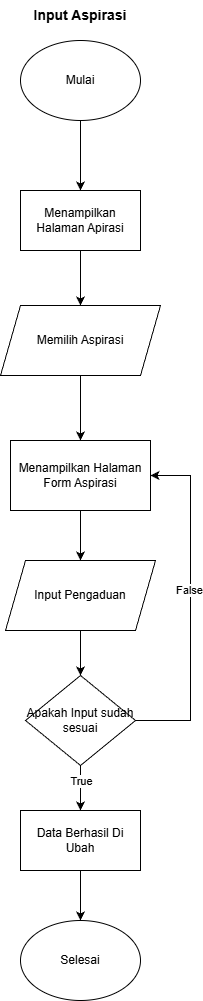

The diagram above was exported from draw.io. Its source (the exported page's mxGraphModel, read from the mxfile embedded in the PNG):
<mxGraphModel dx="2184" dy="1480" grid="1" gridSize="10" guides="1" tooltips="1" connect="1" arrows="1" fold="1" page="1" pageScale="1" pageWidth="850" pageHeight="1100" background="none" math="0" shadow="0">
  <root>
    <mxCell id="0" />
    <mxCell id="1" parent="0" />
    <mxCell id="2" parent="1" style="text;html=1;whiteSpace=wrap;strokeColor=none;fillColor=none;align=center;verticalAlign=middle;rounded=0;autosize=1;resizable=0;" value="&lt;font style=&quot;font-size: 14px;&quot;&gt;&lt;b&gt;Input Aspirasi&lt;/b&gt;&lt;/font&gt;" vertex="1">
      <mxGeometry height="30" width="120" x="1050" y="250" as="geometry" />
    </mxCell>
    <mxCell id="3" edge="1" parent="1" source="4" style="edgeStyle=orthogonalEdgeStyle;rounded=0;orthogonalLoop=1;jettySize=auto;html=1;" target="6" value="">
      <mxGeometry relative="1" as="geometry" />
    </mxCell>
    <mxCell id="4" parent="1" style="ellipse;whiteSpace=wrap;html=1;" value="Mulai" vertex="1">
      <mxGeometry height="80" width="120" x="1050" y="290" as="geometry" />
    </mxCell>
    <mxCell id="5" edge="1" parent="1" source="6" style="edgeStyle=orthogonalEdgeStyle;rounded=0;orthogonalLoop=1;jettySize=auto;html=1;" target="8" value="">
      <mxGeometry relative="1" as="geometry" />
    </mxCell>
    <mxCell id="6" parent="1" style="rounded=0;whiteSpace=wrap;html=1;" value="Menampilkan&lt;div&gt;Halaman Apirasi&lt;/div&gt;" vertex="1">
      <mxGeometry height="60" width="120" x="1050" y="440" as="geometry" />
    </mxCell>
    <mxCell id="7" edge="1" parent="1" source="8" style="edgeStyle=orthogonalEdgeStyle;rounded=0;orthogonalLoop=1;jettySize=auto;html=1;" target="10" value="">
      <mxGeometry relative="1" as="geometry" />
    </mxCell>
    <mxCell id="8" parent="1" style="shape=parallelogram;perimeter=parallelogramPerimeter;whiteSpace=wrap;html=1;fixedSize=1;" value="Memilih Aspirasi" vertex="1">
      <mxGeometry height="70" width="160" x="1030" y="555" as="geometry" />
    </mxCell>
    <mxCell id="9" edge="1" parent="1" source="10" style="edgeStyle=orthogonalEdgeStyle;rounded=0;orthogonalLoop=1;jettySize=auto;html=1;" target="12" value="">
      <mxGeometry relative="1" as="geometry" />
    </mxCell>
    <mxCell id="10" parent="1" style="rounded=0;whiteSpace=wrap;html=1;" value="Menampilkan Halaman&lt;div&gt;Form Aspirasi&lt;/div&gt;" vertex="1">
      <mxGeometry height="70" width="140" x="1040" y="690" as="geometry" />
    </mxCell>
    <mxCell id="11" edge="1" parent="1" source="12" style="edgeStyle=orthogonalEdgeStyle;rounded=0;orthogonalLoop=1;jettySize=auto;html=1;" target="17" value="">
      <mxGeometry relative="1" as="geometry" />
    </mxCell>
    <mxCell id="12" parent="1" style="shape=parallelogram;perimeter=parallelogramPerimeter;whiteSpace=wrap;html=1;fixedSize=1;" value="Input Pengaduan" vertex="1">
      <mxGeometry height="70" width="150" x="1035" y="810" as="geometry" />
    </mxCell>
    <mxCell id="13" edge="1" parent="1" source="17" style="edgeStyle=orthogonalEdgeStyle;rounded=0;orthogonalLoop=1;jettySize=auto;html=1;" target="19" value="">
      <mxGeometry relative="1" as="geometry" />
    </mxCell>
    <mxCell id="14" connectable="0" parent="13" style="edgeLabel;html=1;align=center;verticalAlign=middle;resizable=0;points=[];" value="True" vertex="1">
      <mxGeometry relative="1" x="-0.6444" y="-1" as="geometry">
        <mxPoint x="1" y="7" as="offset" />
      </mxGeometry>
    </mxCell>
    <mxCell id="15" edge="1" parent="1" source="17" style="edgeStyle=orthogonalEdgeStyle;rounded=0;orthogonalLoop=1;jettySize=auto;html=1;entryX=1;entryY=0.5;entryDx=0;entryDy=0;" target="10">
      <mxGeometry relative="1" as="geometry">
        <Array as="points">
          <mxPoint x="1220" y="970" />
          <mxPoint x="1220" y="725" />
        </Array>
      </mxGeometry>
    </mxCell>
    <mxCell id="16" connectable="0" parent="15" style="edgeLabel;html=1;align=center;verticalAlign=middle;resizable=0;points=[];" value="False" vertex="1">
      <mxGeometry relative="1" x="0.0941" y="2" as="geometry">
        <mxPoint as="offset" />
      </mxGeometry>
    </mxCell>
    <mxCell id="17" parent="1" style="rhombus;whiteSpace=wrap;html=1;" value="Apakah Input sudah sesuai" vertex="1">
      <mxGeometry height="90" width="110" x="1055" y="925" as="geometry" />
    </mxCell>
    <mxCell id="18" edge="1" parent="1" source="19" style="edgeStyle=orthogonalEdgeStyle;rounded=0;orthogonalLoop=1;jettySize=auto;html=1;" target="20" value="">
      <mxGeometry relative="1" as="geometry" />
    </mxCell>
    <mxCell id="19" parent="1" style="rounded=0;whiteSpace=wrap;html=1;" value="Data Berhasil Di Ubah" vertex="1">
      <mxGeometry height="60" width="120" x="1050" y="1060" as="geometry" />
    </mxCell>
    <mxCell id="20" parent="1" style="ellipse;whiteSpace=wrap;html=1;" value="Selesai" vertex="1">
      <mxGeometry height="80" width="120" x="1050" y="1170" as="geometry" />
    </mxCell>
  </root>
</mxGraphModel>